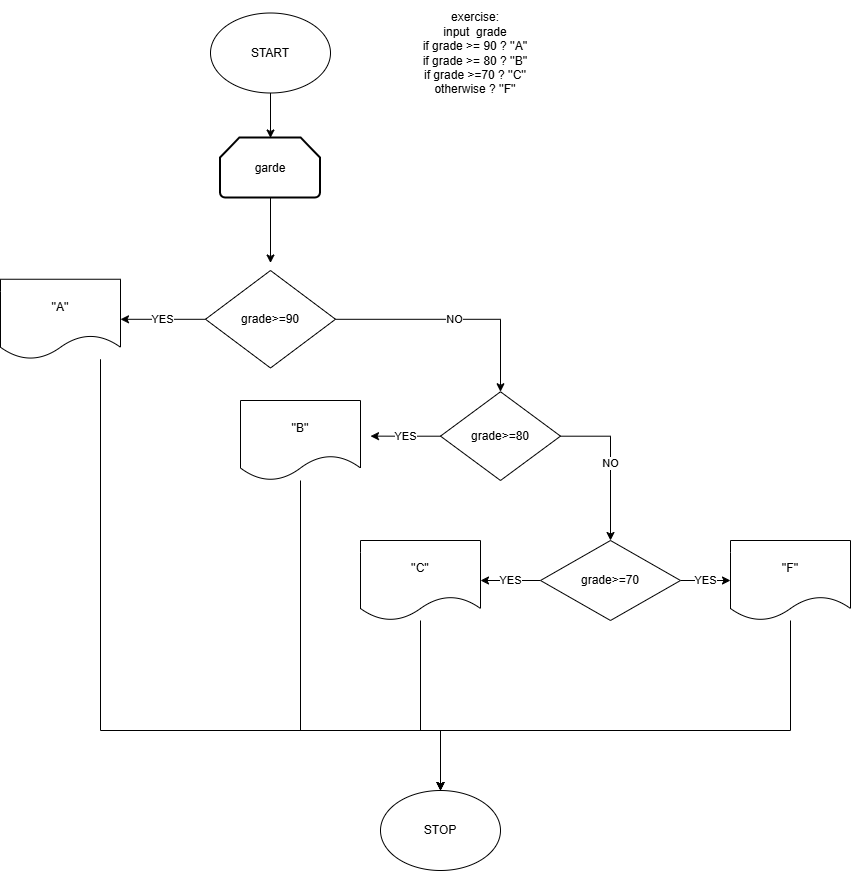

The diagram above was exported from draw.io. Its source (the exported page's mxGraphModel, read from the mxfile embedded in the PNG):
<mxGraphModel dx="1857" dy="562" grid="1" gridSize="10" guides="1" tooltips="1" connect="1" arrows="1" fold="1" page="1" pageScale="1" pageWidth="827" pageHeight="1169" math="0" shadow="0">
  <root>
    <mxCell id="0" />
    <mxCell id="1" parent="0" />
    <mxCell id="FBzx-dqFRYYACXTylMbv-16" parent="1" style="text;html=1;whiteSpace=wrap;strokeColor=none;fillColor=none;align=center;verticalAlign=middle;rounded=0;" value="&lt;div&gt;exercise:&lt;/div&gt;&lt;div&gt;input&amp;nbsp; grade&lt;/div&gt;&lt;div&gt;if grade &amp;gt;= 90 ? ''A''&lt;/div&gt;&lt;div&gt;if grade &amp;gt;= 80 ? ''B''&lt;/div&gt;&lt;div&gt;if grade &amp;gt;=70 ? ''C''&lt;/div&gt;&lt;div&gt;otherwise ? ''F''&lt;/div&gt;" vertex="1">
      <mxGeometry height="105" width="150" x="360" y="30" as="geometry" />
    </mxCell>
    <mxCell id="FBzx-dqFRYYACXTylMbv-24" edge="1" parent="1" source="FBzx-dqFRYYACXTylMbv-19" style="edgeStyle=orthogonalEdgeStyle;rounded=0;orthogonalLoop=1;jettySize=auto;html=1;" target="FBzx-dqFRYYACXTylMbv-23" value="">
      <mxGeometry relative="1" as="geometry" />
    </mxCell>
    <mxCell id="FBzx-dqFRYYACXTylMbv-19" parent="1" style="ellipse;whiteSpace=wrap;html=1;" value="START" vertex="1">
      <mxGeometry height="80" width="120" x="170" y="42.5" as="geometry" />
    </mxCell>
    <mxCell id="FBzx-dqFRYYACXTylMbv-29" edge="1" parent="1" source="FBzx-dqFRYYACXTylMbv-20" style="edgeStyle=orthogonalEdgeStyle;rounded=0;orthogonalLoop=1;jettySize=auto;html=1;" target="FBzx-dqFRYYACXTylMbv-27" value="YES">
      <mxGeometry relative="1" x="0.011" as="geometry">
        <mxPoint as="offset" />
      </mxGeometry>
    </mxCell>
    <mxCell id="FBzx-dqFRYYACXTylMbv-65" edge="1" parent="1" source="FBzx-dqFRYYACXTylMbv-20" style="edgeStyle=orthogonalEdgeStyle;rounded=0;orthogonalLoop=1;jettySize=auto;html=1;" target="FBzx-dqFRYYACXTylMbv-33" value="NO">
      <mxGeometry relative="1" as="geometry" />
    </mxCell>
    <mxCell id="FBzx-dqFRYYACXTylMbv-20" parent="1" style="rhombus;whiteSpace=wrap;html=1;" value="grade&amp;gt;=90" vertex="1">
      <mxGeometry height="97.5" width="130" x="165" y="300" as="geometry" />
    </mxCell>
    <mxCell id="FBzx-dqFRYYACXTylMbv-25" edge="1" parent="1" source="FBzx-dqFRYYACXTylMbv-23" style="edgeStyle=orthogonalEdgeStyle;rounded=0;orthogonalLoop=1;jettySize=auto;html=1;" value="">
      <mxGeometry relative="1" as="geometry">
        <mxPoint x="230" y="292.5" as="targetPoint" />
      </mxGeometry>
    </mxCell>
    <mxCell id="FBzx-dqFRYYACXTylMbv-23" parent="1" style="strokeWidth=2;html=1;shape=mxgraph.flowchart.loop_limit;whiteSpace=wrap;" value="garde" vertex="1">
      <mxGeometry height="60" width="100" x="180" y="167.5" as="geometry" />
    </mxCell>
    <mxCell id="FBzx-dqFRYYACXTylMbv-61" edge="1" parent="1" source="FBzx-dqFRYYACXTylMbv-27" style="edgeStyle=orthogonalEdgeStyle;rounded=0;orthogonalLoop=1;jettySize=auto;html=1;" target="FBzx-dqFRYYACXTylMbv-52">
      <mxGeometry relative="1" as="geometry">
        <Array as="points">
          <mxPoint x="60" y="760" />
          <mxPoint x="400" y="760" />
        </Array>
      </mxGeometry>
    </mxCell>
    <mxCell id="FBzx-dqFRYYACXTylMbv-27" parent="1" style="shape=document;whiteSpace=wrap;html=1;boundedLbl=1;" value="''A''" vertex="1">
      <mxGeometry height="80" width="120" x="-40" y="308.75" as="geometry" />
    </mxCell>
    <mxCell id="FBzx-dqFRYYACXTylMbv-66" edge="1" parent="1" source="FBzx-dqFRYYACXTylMbv-33" style="edgeStyle=orthogonalEdgeStyle;rounded=0;orthogonalLoop=1;jettySize=auto;html=1;" value="YES">
      <mxGeometry relative="1" as="geometry">
        <mxPoint x="330" y="465.625" as="targetPoint" />
      </mxGeometry>
    </mxCell>
    <mxCell id="FBzx-dqFRYYACXTylMbv-67" edge="1" parent="1" source="FBzx-dqFRYYACXTylMbv-33" style="edgeStyle=orthogonalEdgeStyle;rounded=0;orthogonalLoop=1;jettySize=auto;html=1;entryX=0.5;entryY=0;entryDx=0;entryDy=0;" target="FBzx-dqFRYYACXTylMbv-43" value="NO">
      <mxGeometry relative="1" as="geometry">
        <Array as="points">
          <mxPoint x="570" y="466" />
        </Array>
      </mxGeometry>
    </mxCell>
    <mxCell id="FBzx-dqFRYYACXTylMbv-33" parent="1" style="rhombus;whiteSpace=wrap;html=1;" value="grade&amp;gt;=80" vertex="1">
      <mxGeometry height="88.75" width="120" x="400" y="421.25" as="geometry" />
    </mxCell>
    <mxCell id="FBzx-dqFRYYACXTylMbv-62" edge="1" parent="1" source="FBzx-dqFRYYACXTylMbv-35" style="edgeStyle=orthogonalEdgeStyle;rounded=0;orthogonalLoop=1;jettySize=auto;html=1;">
      <mxGeometry relative="1" as="geometry">
        <Array as="points">
          <mxPoint x="260" y="760" />
          <mxPoint x="400" y="760" />
        </Array>
        <mxPoint x="400" y="820" as="targetPoint" />
      </mxGeometry>
    </mxCell>
    <mxCell id="FBzx-dqFRYYACXTylMbv-35" parent="1" style="shape=document;whiteSpace=wrap;html=1;boundedLbl=1;size=0.3125;" value="''B''" vertex="1">
      <mxGeometry height="80" width="120" x="200" y="430" as="geometry" />
    </mxCell>
    <mxCell id="FBzx-dqFRYYACXTylMbv-68" edge="1" parent="1" source="FBzx-dqFRYYACXTylMbv-43" style="edgeStyle=orthogonalEdgeStyle;rounded=0;orthogonalLoop=1;jettySize=auto;html=1;" target="FBzx-dqFRYYACXTylMbv-48" value="YES">
      <mxGeometry relative="1" as="geometry" />
    </mxCell>
    <mxCell id="FBzx-dqFRYYACXTylMbv-69" edge="1" parent="1" source="FBzx-dqFRYYACXTylMbv-43" style="edgeStyle=orthogonalEdgeStyle;rounded=0;orthogonalLoop=1;jettySize=auto;html=1;" target="FBzx-dqFRYYACXTylMbv-50" value="YES">
      <mxGeometry relative="1" as="geometry" />
    </mxCell>
    <mxCell id="FBzx-dqFRYYACXTylMbv-43" parent="1" style="rhombus;whiteSpace=wrap;html=1;" value="grade&amp;gt;=70" vertex="1">
      <mxGeometry height="80" width="140" x="500" y="570" as="geometry" />
    </mxCell>
    <mxCell id="FBzx-dqFRYYACXTylMbv-63" edge="1" parent="1" source="FBzx-dqFRYYACXTylMbv-48" style="edgeStyle=orthogonalEdgeStyle;rounded=0;orthogonalLoop=1;jettySize=auto;html=1;entryX=0.5;entryY=0;entryDx=0;entryDy=0;" target="FBzx-dqFRYYACXTylMbv-52">
      <mxGeometry relative="1" as="geometry">
        <Array as="points">
          <mxPoint x="380" y="760" />
          <mxPoint x="400" y="760" />
        </Array>
      </mxGeometry>
    </mxCell>
    <mxCell id="FBzx-dqFRYYACXTylMbv-48" parent="1" style="shape=document;whiteSpace=wrap;html=1;boundedLbl=1;" value="''C''" vertex="1">
      <mxGeometry height="80" width="120" x="320" y="570" as="geometry" />
    </mxCell>
    <mxCell id="FBzx-dqFRYYACXTylMbv-64" edge="1" parent="1" source="FBzx-dqFRYYACXTylMbv-50" style="edgeStyle=orthogonalEdgeStyle;rounded=0;orthogonalLoop=1;jettySize=auto;html=1;entryX=0.5;entryY=0;entryDx=0;entryDy=0;" target="FBzx-dqFRYYACXTylMbv-52">
      <mxGeometry relative="1" as="geometry">
        <Array as="points">
          <mxPoint x="750" y="760" />
          <mxPoint x="400" y="760" />
        </Array>
      </mxGeometry>
    </mxCell>
    <mxCell id="FBzx-dqFRYYACXTylMbv-50" parent="1" style="shape=document;whiteSpace=wrap;html=1;boundedLbl=1;" value="''F''" vertex="1">
      <mxGeometry height="80" width="120" x="690" y="570" as="geometry" />
    </mxCell>
    <mxCell id="FBzx-dqFRYYACXTylMbv-52" parent="1" style="ellipse;whiteSpace=wrap;html=1;" value="STOP" vertex="1">
      <mxGeometry height="80" width="120" x="340" y="820" as="geometry" />
    </mxCell>
  </root>
</mxGraphModel>